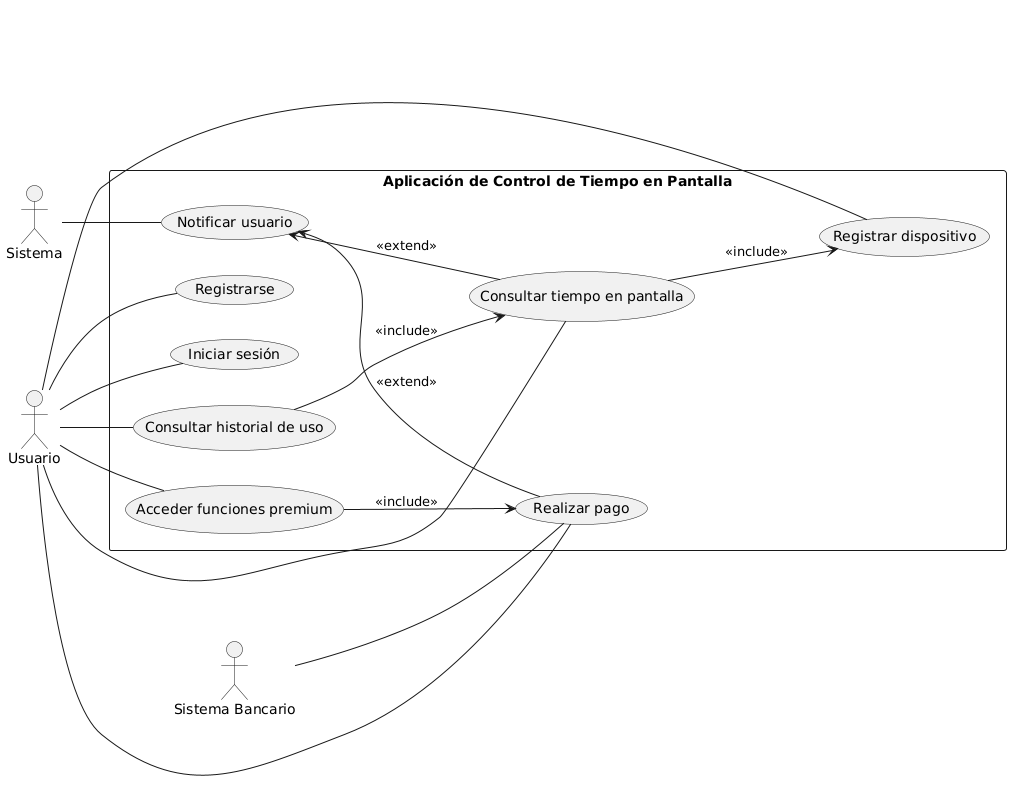

The diagram above was rendered by PlantUML. Its source (embedded in the PNG):
@startuml
left to right direction

actor "Usuario" as U
actor "Sistema" as SYS
actor "Sistema Bancario" as SB

rectangle "Aplicación de Control de Tiempo en Pantalla" as ACTP {
  (Registrarse) as UC1
  (Iniciar sesión) as UC2
  (Registrar dispositivo) as UC3
  (Consultar tiempo en pantalla) as UC4
  (Consultar historial de uso) as UC5
  (Realizar pago) as UC6
  (Acceder funciones premium) as UC7
  (Notificar usuario) as UC8

  UC4 --> UC3 : <<include>>
  UC5 --> UC4 : <<include>>
  UC7 --> UC6 : <<include>>

  UC8 <-- UC6 : <<extend>>
  UC8 <-- UC4 : <<extend>>
}

U -- UC1
U -- UC2
U -- UC3
U -- UC4
U -- UC5
U -- UC6
U -- UC7

SYS -- UC8
SB -- UC6
@enduml